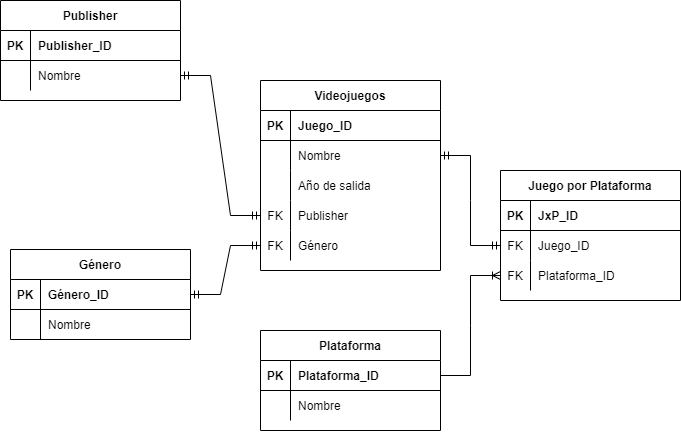

The diagram above was exported from draw.io. Its source (the exported page's mxGraphModel, read from the mxfile embedded in the PNG):
<mxGraphModel dx="1296" dy="722" grid="1" gridSize="10" guides="1" tooltips="1" connect="1" arrows="1" fold="1" page="1" pageScale="1" pageWidth="827" pageHeight="1169" math="0" shadow="0">
  <root>
    <mxCell id="WIyWlLk6GJQsqaUBKTNV-0" />
    <mxCell id="WIyWlLk6GJQsqaUBKTNV-1" parent="WIyWlLk6GJQsqaUBKTNV-0" />
    <mxCell id="3qUUBL1uBMnjtwaV4-V3-30" value="Videojuegos" style="shape=table;startSize=30;container=1;collapsible=1;childLayout=tableLayout;fixedRows=1;rowLines=0;fontStyle=1;align=center;resizeLast=1;" vertex="1" parent="WIyWlLk6GJQsqaUBKTNV-1">
      <mxGeometry x="280" y="370" width="180" height="190" as="geometry" />
    </mxCell>
    <mxCell id="3qUUBL1uBMnjtwaV4-V3-31" value="" style="shape=tableRow;horizontal=0;startSize=0;swimlaneHead=0;swimlaneBody=0;fillColor=none;collapsible=0;dropTarget=0;points=[[0,0.5],[1,0.5]];portConstraint=eastwest;top=0;left=0;right=0;bottom=1;" vertex="1" parent="3qUUBL1uBMnjtwaV4-V3-30">
      <mxGeometry y="30" width="180" height="30" as="geometry" />
    </mxCell>
    <mxCell id="3qUUBL1uBMnjtwaV4-V3-32" value="PK" style="shape=partialRectangle;connectable=0;fillColor=none;top=0;left=0;bottom=0;right=0;fontStyle=1;overflow=hidden;" vertex="1" parent="3qUUBL1uBMnjtwaV4-V3-31">
      <mxGeometry width="30" height="30" as="geometry">
        <mxRectangle width="30" height="30" as="alternateBounds" />
      </mxGeometry>
    </mxCell>
    <mxCell id="3qUUBL1uBMnjtwaV4-V3-33" value="Juego_ID" style="shape=partialRectangle;connectable=0;fillColor=none;top=0;left=0;bottom=0;right=0;align=left;spacingLeft=6;fontStyle=1;overflow=hidden;" vertex="1" parent="3qUUBL1uBMnjtwaV4-V3-31">
      <mxGeometry x="30" width="150" height="30" as="geometry">
        <mxRectangle width="150" height="30" as="alternateBounds" />
      </mxGeometry>
    </mxCell>
    <mxCell id="3qUUBL1uBMnjtwaV4-V3-34" value="" style="shape=tableRow;horizontal=0;startSize=0;swimlaneHead=0;swimlaneBody=0;fillColor=none;collapsible=0;dropTarget=0;points=[[0,0.5],[1,0.5]];portConstraint=eastwest;top=0;left=0;right=0;bottom=0;" vertex="1" parent="3qUUBL1uBMnjtwaV4-V3-30">
      <mxGeometry y="60" width="180" height="30" as="geometry" />
    </mxCell>
    <mxCell id="3qUUBL1uBMnjtwaV4-V3-35" value="" style="shape=partialRectangle;connectable=0;fillColor=none;top=0;left=0;bottom=0;right=0;editable=1;overflow=hidden;" vertex="1" parent="3qUUBL1uBMnjtwaV4-V3-34">
      <mxGeometry width="30" height="30" as="geometry">
        <mxRectangle width="30" height="30" as="alternateBounds" />
      </mxGeometry>
    </mxCell>
    <mxCell id="3qUUBL1uBMnjtwaV4-V3-36" value="Nombre" style="shape=partialRectangle;connectable=0;fillColor=none;top=0;left=0;bottom=0;right=0;align=left;spacingLeft=6;overflow=hidden;" vertex="1" parent="3qUUBL1uBMnjtwaV4-V3-34">
      <mxGeometry x="30" width="150" height="30" as="geometry">
        <mxRectangle width="150" height="30" as="alternateBounds" />
      </mxGeometry>
    </mxCell>
    <mxCell id="3qUUBL1uBMnjtwaV4-V3-37" value="" style="shape=tableRow;horizontal=0;startSize=0;swimlaneHead=0;swimlaneBody=0;fillColor=none;collapsible=0;dropTarget=0;points=[[0,0.5],[1,0.5]];portConstraint=eastwest;top=0;left=0;right=0;bottom=0;" vertex="1" parent="3qUUBL1uBMnjtwaV4-V3-30">
      <mxGeometry y="90" width="180" height="30" as="geometry" />
    </mxCell>
    <mxCell id="3qUUBL1uBMnjtwaV4-V3-38" value="" style="shape=partialRectangle;connectable=0;fillColor=none;top=0;left=0;bottom=0;right=0;editable=1;overflow=hidden;" vertex="1" parent="3qUUBL1uBMnjtwaV4-V3-37">
      <mxGeometry width="30" height="30" as="geometry">
        <mxRectangle width="30" height="30" as="alternateBounds" />
      </mxGeometry>
    </mxCell>
    <mxCell id="3qUUBL1uBMnjtwaV4-V3-39" value="Año de salida" style="shape=partialRectangle;connectable=0;fillColor=none;top=0;left=0;bottom=0;right=0;align=left;spacingLeft=6;overflow=hidden;" vertex="1" parent="3qUUBL1uBMnjtwaV4-V3-37">
      <mxGeometry x="30" width="150" height="30" as="geometry">
        <mxRectangle width="150" height="30" as="alternateBounds" />
      </mxGeometry>
    </mxCell>
    <mxCell id="3qUUBL1uBMnjtwaV4-V3-43" value="" style="shape=tableRow;horizontal=0;startSize=0;swimlaneHead=0;swimlaneBody=0;fillColor=none;collapsible=0;dropTarget=0;points=[[0,0.5],[1,0.5]];portConstraint=eastwest;top=0;left=0;right=0;bottom=0;" vertex="1" parent="3qUUBL1uBMnjtwaV4-V3-30">
      <mxGeometry y="120" width="180" height="30" as="geometry" />
    </mxCell>
    <mxCell id="3qUUBL1uBMnjtwaV4-V3-44" value="FK" style="shape=partialRectangle;connectable=0;fillColor=none;top=0;left=0;bottom=0;right=0;editable=1;overflow=hidden;" vertex="1" parent="3qUUBL1uBMnjtwaV4-V3-43">
      <mxGeometry width="30" height="30" as="geometry">
        <mxRectangle width="30" height="30" as="alternateBounds" />
      </mxGeometry>
    </mxCell>
    <mxCell id="3qUUBL1uBMnjtwaV4-V3-45" value="Publisher" style="shape=partialRectangle;connectable=0;fillColor=none;top=0;left=0;bottom=0;right=0;align=left;spacingLeft=6;overflow=hidden;" vertex="1" parent="3qUUBL1uBMnjtwaV4-V3-43">
      <mxGeometry x="30" width="150" height="30" as="geometry">
        <mxRectangle width="150" height="30" as="alternateBounds" />
      </mxGeometry>
    </mxCell>
    <mxCell id="3qUUBL1uBMnjtwaV4-V3-40" value="" style="shape=tableRow;horizontal=0;startSize=0;swimlaneHead=0;swimlaneBody=0;fillColor=none;collapsible=0;dropTarget=0;points=[[0,0.5],[1,0.5]];portConstraint=eastwest;top=0;left=0;right=0;bottom=0;" vertex="1" parent="3qUUBL1uBMnjtwaV4-V3-30">
      <mxGeometry y="150" width="180" height="30" as="geometry" />
    </mxCell>
    <mxCell id="3qUUBL1uBMnjtwaV4-V3-41" value="FK" style="shape=partialRectangle;connectable=0;fillColor=none;top=0;left=0;bottom=0;right=0;editable=1;overflow=hidden;" vertex="1" parent="3qUUBL1uBMnjtwaV4-V3-40">
      <mxGeometry width="30" height="30" as="geometry">
        <mxRectangle width="30" height="30" as="alternateBounds" />
      </mxGeometry>
    </mxCell>
    <mxCell id="3qUUBL1uBMnjtwaV4-V3-42" value="Género" style="shape=partialRectangle;connectable=0;fillColor=none;top=0;left=0;bottom=0;right=0;align=left;spacingLeft=6;overflow=hidden;" vertex="1" parent="3qUUBL1uBMnjtwaV4-V3-40">
      <mxGeometry x="30" width="150" height="30" as="geometry">
        <mxRectangle width="150" height="30" as="alternateBounds" />
      </mxGeometry>
    </mxCell>
    <mxCell id="3qUUBL1uBMnjtwaV4-V3-47" value="Publisher" style="shape=table;startSize=30;container=1;collapsible=1;childLayout=tableLayout;fixedRows=1;rowLines=0;fontStyle=1;align=center;resizeLast=1;" vertex="1" parent="WIyWlLk6GJQsqaUBKTNV-1">
      <mxGeometry x="20" y="290" width="180" height="100" as="geometry" />
    </mxCell>
    <mxCell id="3qUUBL1uBMnjtwaV4-V3-48" value="" style="shape=tableRow;horizontal=0;startSize=0;swimlaneHead=0;swimlaneBody=0;fillColor=none;collapsible=0;dropTarget=0;points=[[0,0.5],[1,0.5]];portConstraint=eastwest;top=0;left=0;right=0;bottom=1;" vertex="1" parent="3qUUBL1uBMnjtwaV4-V3-47">
      <mxGeometry y="30" width="180" height="30" as="geometry" />
    </mxCell>
    <mxCell id="3qUUBL1uBMnjtwaV4-V3-49" value="PK" style="shape=partialRectangle;connectable=0;fillColor=none;top=0;left=0;bottom=0;right=0;fontStyle=1;overflow=hidden;" vertex="1" parent="3qUUBL1uBMnjtwaV4-V3-48">
      <mxGeometry width="30" height="30" as="geometry">
        <mxRectangle width="30" height="30" as="alternateBounds" />
      </mxGeometry>
    </mxCell>
    <mxCell id="3qUUBL1uBMnjtwaV4-V3-50" value="Publisher_ID" style="shape=partialRectangle;connectable=0;fillColor=none;top=0;left=0;bottom=0;right=0;align=left;spacingLeft=6;fontStyle=1;overflow=hidden;" vertex="1" parent="3qUUBL1uBMnjtwaV4-V3-48">
      <mxGeometry x="30" width="150" height="30" as="geometry">
        <mxRectangle width="150" height="30" as="alternateBounds" />
      </mxGeometry>
    </mxCell>
    <mxCell id="3qUUBL1uBMnjtwaV4-V3-51" value="" style="shape=tableRow;horizontal=0;startSize=0;swimlaneHead=0;swimlaneBody=0;fillColor=none;collapsible=0;dropTarget=0;points=[[0,0.5],[1,0.5]];portConstraint=eastwest;top=0;left=0;right=0;bottom=0;" vertex="1" parent="3qUUBL1uBMnjtwaV4-V3-47">
      <mxGeometry y="60" width="180" height="30" as="geometry" />
    </mxCell>
    <mxCell id="3qUUBL1uBMnjtwaV4-V3-52" value="" style="shape=partialRectangle;connectable=0;fillColor=none;top=0;left=0;bottom=0;right=0;editable=1;overflow=hidden;" vertex="1" parent="3qUUBL1uBMnjtwaV4-V3-51">
      <mxGeometry width="30" height="30" as="geometry">
        <mxRectangle width="30" height="30" as="alternateBounds" />
      </mxGeometry>
    </mxCell>
    <mxCell id="3qUUBL1uBMnjtwaV4-V3-53" value="Nombre" style="shape=partialRectangle;connectable=0;fillColor=none;top=0;left=0;bottom=0;right=0;align=left;spacingLeft=6;overflow=hidden;" vertex="1" parent="3qUUBL1uBMnjtwaV4-V3-51">
      <mxGeometry x="30" width="150" height="30" as="geometry">
        <mxRectangle width="150" height="30" as="alternateBounds" />
      </mxGeometry>
    </mxCell>
    <mxCell id="3qUUBL1uBMnjtwaV4-V3-61" value="Género" style="shape=table;startSize=30;container=1;collapsible=1;childLayout=tableLayout;fixedRows=1;rowLines=0;fontStyle=1;align=center;resizeLast=1;" vertex="1" parent="WIyWlLk6GJQsqaUBKTNV-1">
      <mxGeometry x="30" y="539" width="180" height="90" as="geometry" />
    </mxCell>
    <mxCell id="3qUUBL1uBMnjtwaV4-V3-62" value="" style="shape=tableRow;horizontal=0;startSize=0;swimlaneHead=0;swimlaneBody=0;fillColor=none;collapsible=0;dropTarget=0;points=[[0,0.5],[1,0.5]];portConstraint=eastwest;top=0;left=0;right=0;bottom=1;" vertex="1" parent="3qUUBL1uBMnjtwaV4-V3-61">
      <mxGeometry y="30" width="180" height="30" as="geometry" />
    </mxCell>
    <mxCell id="3qUUBL1uBMnjtwaV4-V3-63" value="PK" style="shape=partialRectangle;connectable=0;fillColor=none;top=0;left=0;bottom=0;right=0;fontStyle=1;overflow=hidden;" vertex="1" parent="3qUUBL1uBMnjtwaV4-V3-62">
      <mxGeometry width="30" height="30" as="geometry">
        <mxRectangle width="30" height="30" as="alternateBounds" />
      </mxGeometry>
    </mxCell>
    <mxCell id="3qUUBL1uBMnjtwaV4-V3-64" value="Género_ID" style="shape=partialRectangle;connectable=0;fillColor=none;top=0;left=0;bottom=0;right=0;align=left;spacingLeft=6;fontStyle=1;overflow=hidden;" vertex="1" parent="3qUUBL1uBMnjtwaV4-V3-62">
      <mxGeometry x="30" width="150" height="30" as="geometry">
        <mxRectangle width="150" height="30" as="alternateBounds" />
      </mxGeometry>
    </mxCell>
    <mxCell id="3qUUBL1uBMnjtwaV4-V3-65" value="" style="shape=tableRow;horizontal=0;startSize=0;swimlaneHead=0;swimlaneBody=0;fillColor=none;collapsible=0;dropTarget=0;points=[[0,0.5],[1,0.5]];portConstraint=eastwest;top=0;left=0;right=0;bottom=0;" vertex="1" parent="3qUUBL1uBMnjtwaV4-V3-61">
      <mxGeometry y="60" width="180" height="30" as="geometry" />
    </mxCell>
    <mxCell id="3qUUBL1uBMnjtwaV4-V3-66" value="" style="shape=partialRectangle;connectable=0;fillColor=none;top=0;left=0;bottom=0;right=0;editable=1;overflow=hidden;" vertex="1" parent="3qUUBL1uBMnjtwaV4-V3-65">
      <mxGeometry width="30" height="30" as="geometry">
        <mxRectangle width="30" height="30" as="alternateBounds" />
      </mxGeometry>
    </mxCell>
    <mxCell id="3qUUBL1uBMnjtwaV4-V3-67" value="Nombre" style="shape=partialRectangle;connectable=0;fillColor=none;top=0;left=0;bottom=0;right=0;align=left;spacingLeft=6;overflow=hidden;" vertex="1" parent="3qUUBL1uBMnjtwaV4-V3-65">
      <mxGeometry x="30" width="150" height="30" as="geometry">
        <mxRectangle width="150" height="30" as="alternateBounds" />
      </mxGeometry>
    </mxCell>
    <mxCell id="3qUUBL1uBMnjtwaV4-V3-75" value="Plataforma" style="shape=table;startSize=30;container=1;collapsible=1;childLayout=tableLayout;fixedRows=1;rowLines=0;fontStyle=1;align=center;resizeLast=1;" vertex="1" parent="WIyWlLk6GJQsqaUBKTNV-1">
      <mxGeometry x="280" y="620" width="180" height="100" as="geometry" />
    </mxCell>
    <mxCell id="3qUUBL1uBMnjtwaV4-V3-76" value="" style="shape=tableRow;horizontal=0;startSize=0;swimlaneHead=0;swimlaneBody=0;fillColor=none;collapsible=0;dropTarget=0;points=[[0,0.5],[1,0.5]];portConstraint=eastwest;top=0;left=0;right=0;bottom=1;" vertex="1" parent="3qUUBL1uBMnjtwaV4-V3-75">
      <mxGeometry y="30" width="180" height="30" as="geometry" />
    </mxCell>
    <mxCell id="3qUUBL1uBMnjtwaV4-V3-77" value="PK" style="shape=partialRectangle;connectable=0;fillColor=none;top=0;left=0;bottom=0;right=0;fontStyle=1;overflow=hidden;" vertex="1" parent="3qUUBL1uBMnjtwaV4-V3-76">
      <mxGeometry width="30" height="30" as="geometry">
        <mxRectangle width="30" height="30" as="alternateBounds" />
      </mxGeometry>
    </mxCell>
    <mxCell id="3qUUBL1uBMnjtwaV4-V3-78" value="Plataforma_ID" style="shape=partialRectangle;connectable=0;fillColor=none;top=0;left=0;bottom=0;right=0;align=left;spacingLeft=6;fontStyle=1;overflow=hidden;" vertex="1" parent="3qUUBL1uBMnjtwaV4-V3-76">
      <mxGeometry x="30" width="150" height="30" as="geometry">
        <mxRectangle width="150" height="30" as="alternateBounds" />
      </mxGeometry>
    </mxCell>
    <mxCell id="3qUUBL1uBMnjtwaV4-V3-79" value="" style="shape=tableRow;horizontal=0;startSize=0;swimlaneHead=0;swimlaneBody=0;fillColor=none;collapsible=0;dropTarget=0;points=[[0,0.5],[1,0.5]];portConstraint=eastwest;top=0;left=0;right=0;bottom=0;" vertex="1" parent="3qUUBL1uBMnjtwaV4-V3-75">
      <mxGeometry y="60" width="180" height="30" as="geometry" />
    </mxCell>
    <mxCell id="3qUUBL1uBMnjtwaV4-V3-80" value="" style="shape=partialRectangle;connectable=0;fillColor=none;top=0;left=0;bottom=0;right=0;editable=1;overflow=hidden;" vertex="1" parent="3qUUBL1uBMnjtwaV4-V3-79">
      <mxGeometry width="30" height="30" as="geometry">
        <mxRectangle width="30" height="30" as="alternateBounds" />
      </mxGeometry>
    </mxCell>
    <mxCell id="3qUUBL1uBMnjtwaV4-V3-81" value="Nombre" style="shape=partialRectangle;connectable=0;fillColor=none;top=0;left=0;bottom=0;right=0;align=left;spacingLeft=6;overflow=hidden;" vertex="1" parent="3qUUBL1uBMnjtwaV4-V3-79">
      <mxGeometry x="30" width="150" height="30" as="geometry">
        <mxRectangle width="150" height="30" as="alternateBounds" />
      </mxGeometry>
    </mxCell>
    <mxCell id="3qUUBL1uBMnjtwaV4-V3-88" value="Juego por Plataforma" style="shape=table;startSize=30;container=1;collapsible=1;childLayout=tableLayout;fixedRows=1;rowLines=0;fontStyle=1;align=center;resizeLast=1;" vertex="1" parent="WIyWlLk6GJQsqaUBKTNV-1">
      <mxGeometry x="520" y="460" width="180" height="130" as="geometry" />
    </mxCell>
    <mxCell id="3qUUBL1uBMnjtwaV4-V3-89" value="" style="shape=tableRow;horizontal=0;startSize=0;swimlaneHead=0;swimlaneBody=0;fillColor=none;collapsible=0;dropTarget=0;points=[[0,0.5],[1,0.5]];portConstraint=eastwest;top=0;left=0;right=0;bottom=1;" vertex="1" parent="3qUUBL1uBMnjtwaV4-V3-88">
      <mxGeometry y="30" width="180" height="30" as="geometry" />
    </mxCell>
    <mxCell id="3qUUBL1uBMnjtwaV4-V3-90" value="PK" style="shape=partialRectangle;connectable=0;fillColor=none;top=0;left=0;bottom=0;right=0;fontStyle=1;overflow=hidden;" vertex="1" parent="3qUUBL1uBMnjtwaV4-V3-89">
      <mxGeometry width="30" height="30" as="geometry">
        <mxRectangle width="30" height="30" as="alternateBounds" />
      </mxGeometry>
    </mxCell>
    <mxCell id="3qUUBL1uBMnjtwaV4-V3-91" value="JxP_ID" style="shape=partialRectangle;connectable=0;fillColor=none;top=0;left=0;bottom=0;right=0;align=left;spacingLeft=6;fontStyle=1;overflow=hidden;" vertex="1" parent="3qUUBL1uBMnjtwaV4-V3-89">
      <mxGeometry x="30" width="150" height="30" as="geometry">
        <mxRectangle width="150" height="30" as="alternateBounds" />
      </mxGeometry>
    </mxCell>
    <mxCell id="3qUUBL1uBMnjtwaV4-V3-92" value="" style="shape=tableRow;horizontal=0;startSize=0;swimlaneHead=0;swimlaneBody=0;fillColor=none;collapsible=0;dropTarget=0;points=[[0,0.5],[1,0.5]];portConstraint=eastwest;top=0;left=0;right=0;bottom=0;" vertex="1" parent="3qUUBL1uBMnjtwaV4-V3-88">
      <mxGeometry y="60" width="180" height="30" as="geometry" />
    </mxCell>
    <mxCell id="3qUUBL1uBMnjtwaV4-V3-93" value="FK" style="shape=partialRectangle;connectable=0;fillColor=none;top=0;left=0;bottom=0;right=0;editable=1;overflow=hidden;" vertex="1" parent="3qUUBL1uBMnjtwaV4-V3-92">
      <mxGeometry width="30" height="30" as="geometry">
        <mxRectangle width="30" height="30" as="alternateBounds" />
      </mxGeometry>
    </mxCell>
    <mxCell id="3qUUBL1uBMnjtwaV4-V3-94" value="Juego_ID" style="shape=partialRectangle;connectable=0;fillColor=none;top=0;left=0;bottom=0;right=0;align=left;spacingLeft=6;overflow=hidden;" vertex="1" parent="3qUUBL1uBMnjtwaV4-V3-92">
      <mxGeometry x="30" width="150" height="30" as="geometry">
        <mxRectangle width="150" height="30" as="alternateBounds" />
      </mxGeometry>
    </mxCell>
    <mxCell id="3qUUBL1uBMnjtwaV4-V3-95" value="" style="shape=tableRow;horizontal=0;startSize=0;swimlaneHead=0;swimlaneBody=0;fillColor=none;collapsible=0;dropTarget=0;points=[[0,0.5],[1,0.5]];portConstraint=eastwest;top=0;left=0;right=0;bottom=0;" vertex="1" parent="3qUUBL1uBMnjtwaV4-V3-88">
      <mxGeometry y="90" width="180" height="30" as="geometry" />
    </mxCell>
    <mxCell id="3qUUBL1uBMnjtwaV4-V3-96" value="FK" style="shape=partialRectangle;connectable=0;fillColor=none;top=0;left=0;bottom=0;right=0;editable=1;overflow=hidden;" vertex="1" parent="3qUUBL1uBMnjtwaV4-V3-95">
      <mxGeometry width="30" height="30" as="geometry">
        <mxRectangle width="30" height="30" as="alternateBounds" />
      </mxGeometry>
    </mxCell>
    <mxCell id="3qUUBL1uBMnjtwaV4-V3-97" value="Plataforma_ID" style="shape=partialRectangle;connectable=0;fillColor=none;top=0;left=0;bottom=0;right=0;align=left;spacingLeft=6;overflow=hidden;" vertex="1" parent="3qUUBL1uBMnjtwaV4-V3-95">
      <mxGeometry x="30" width="150" height="30" as="geometry">
        <mxRectangle width="150" height="30" as="alternateBounds" />
      </mxGeometry>
    </mxCell>
    <mxCell id="3qUUBL1uBMnjtwaV4-V3-103" value="" style="edgeStyle=entityRelationEdgeStyle;fontSize=12;html=1;endArrow=ERmandOne;startArrow=ERmandOne;rounded=0;exitX=1;exitY=0.5;exitDx=0;exitDy=0;entryX=0;entryY=0.5;entryDx=0;entryDy=0;" edge="1" parent="WIyWlLk6GJQsqaUBKTNV-1" source="3qUUBL1uBMnjtwaV4-V3-51" target="3qUUBL1uBMnjtwaV4-V3-43">
      <mxGeometry width="100" height="100" relative="1" as="geometry">
        <mxPoint x="150" y="510" as="sourcePoint" />
        <mxPoint x="250" y="410" as="targetPoint" />
      </mxGeometry>
    </mxCell>
    <mxCell id="3qUUBL1uBMnjtwaV4-V3-104" value="" style="edgeStyle=entityRelationEdgeStyle;fontSize=12;html=1;endArrow=ERoneToMany;rounded=0;exitX=1;exitY=0.5;exitDx=0;exitDy=0;entryX=0;entryY=0.5;entryDx=0;entryDy=0;" edge="1" parent="WIyWlLk6GJQsqaUBKTNV-1" source="3qUUBL1uBMnjtwaV4-V3-76" target="3qUUBL1uBMnjtwaV4-V3-95">
      <mxGeometry width="100" height="100" relative="1" as="geometry">
        <mxPoint x="530" y="750" as="sourcePoint" />
        <mxPoint x="630" y="650" as="targetPoint" />
      </mxGeometry>
    </mxCell>
    <mxCell id="3qUUBL1uBMnjtwaV4-V3-105" value="" style="edgeStyle=entityRelationEdgeStyle;fontSize=12;html=1;endArrow=ERmandOne;startArrow=ERmandOne;rounded=0;exitX=1;exitY=0.5;exitDx=0;exitDy=0;entryX=0;entryY=0.5;entryDx=0;entryDy=0;" edge="1" parent="WIyWlLk6GJQsqaUBKTNV-1" source="3qUUBL1uBMnjtwaV4-V3-62" target="3qUUBL1uBMnjtwaV4-V3-40">
      <mxGeometry width="100" height="100" relative="1" as="geometry">
        <mxPoint x="200" y="584" as="sourcePoint" />
        <mxPoint x="280" y="724" as="targetPoint" />
      </mxGeometry>
    </mxCell>
    <mxCell id="3qUUBL1uBMnjtwaV4-V3-106" value="" style="edgeStyle=entityRelationEdgeStyle;fontSize=12;html=1;endArrow=ERmandOne;startArrow=ERmandOne;rounded=0;exitX=1;exitY=0.5;exitDx=0;exitDy=0;entryX=0;entryY=0.5;entryDx=0;entryDy=0;" edge="1" parent="WIyWlLk6GJQsqaUBKTNV-1" source="3qUUBL1uBMnjtwaV4-V3-34" target="3qUUBL1uBMnjtwaV4-V3-92">
      <mxGeometry width="100" height="100" relative="1" as="geometry">
        <mxPoint x="550" y="230" as="sourcePoint" />
        <mxPoint x="630" y="370" as="targetPoint" />
      </mxGeometry>
    </mxCell>
  </root>
</mxGraphModel>